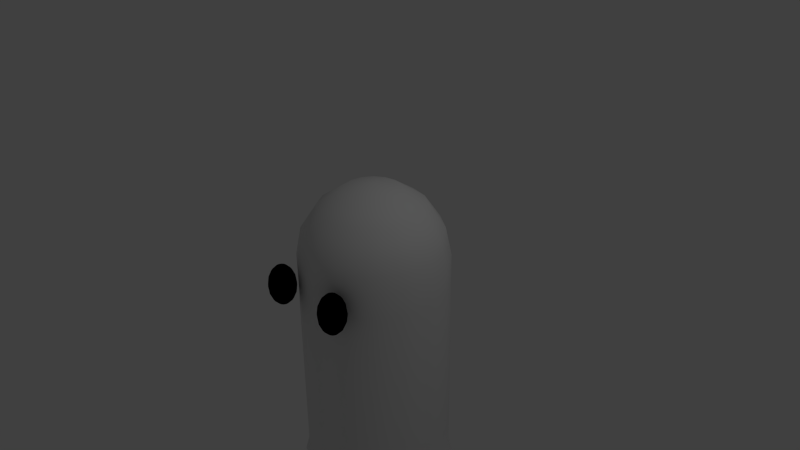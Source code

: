 # Source: GhostdANCE.blend  (saved by Blender 2.75.0; exported with 4.5.12 LTS)
import bpy
from mathutils import Matrix  # noqa: F401  (used for matrix-valued properties, if any)

bpy.ops.wm.read_factory_settings(use_empty=True)
scene = bpy.context.scene
scene.name = 'Scene'

# ---- collections
col_collection_1 = bpy.data.collections.new('Collection 1'); scene.collection.children.link(col_collection_1)

# ---- materials (node trees are filled in below, after node groups)
mat_ghosteye = bpy.data.materials.new('GhostEye')
mat_ghosteye.alpha_threshold = 0.0
mat_ghosteye.use_transparent_shadow = False
mat_ghosteye.diffuse_color = (0.0, 0.0, 0.0, 1.0)
mat_ghosteye.roughness = 0.5

# ---- material node trees

# ---- world
world_world = bpy.data.worlds.new('World'); scene.world = world_world
world_world.color = (0.05088, 0.05088, 0.05088)
world_world.use_sun_shadow = False
world_world.sun_shadow_jitter_overblur = 0.0
world_world.cycles.sampling_method = 'MANUAL'
world_world.cycles.sample_map_resolution = 256

# ---- cameras
cam_camera = bpy.data.cameras.new('Camera')
cam_camera.clip_end = 100.0
cam_camera.lens = 35.0
cam_camera.sensor_width = 32.0
cam_camera.sensor_height = 18.0
cam_camera.ortho_scale = 7.314
cam_camera.dof.focus_distance = 0.0
cam_camera.dof.aperture_fstop = 128.0

# ---- lights
light_lamp = bpy.data.lights.new('Lamp', 'POINT')
light_lamp.transmission_factor = 0.0
light_lamp.cutoff_distance = 30.0
light_lamp.energy = 100.0
light_lamp.shadow_buffer_clip_start = 1.001
light_lamp.shadow_soft_size = 0.1
light_lamp.shadow_maximum_resolution = 0.006
light_lamp.use_absolute_resolution = True
light_lamp.cycles.use_multiple_importance_sampling = False

# ---- meshes
me_sphere = bpy.data.meshes.new('Sphere')
me_sphere.from_pydata([(-0.3827, 0.0, 0.9239), (-0.7071, 0.0, 0.7071), (-0.9239, 0.0, 0.3827), (-1.0, 0.0, -4.371e-08), (-0.3536, 0.1464, 0.9239), (-0.6533, 0.2706, 0.7071), (-0.8536, 0.3536, 0.3827), (-0.9239, 0.3827, -4.371e-08), (-0.2706, 0.2706, 0.9239), (-0.5, 0.5, 0.7071), (-0.6533, 0.6533, 0.3827), (-0.7071, 0.7071, -4.371e-08), (-0.1464, 0.3536, 0.9239), (-0.2706, 0.6533, 0.7071), (-0.3536, 0.8536, 0.3827), (-0.3827, 0.9239, -4.371e-08), (-1.307e-07, 0.3827, 0.9239), (-7.11e-08, 0.7071, 0.7071), (-1.149e-08, 0.9239, 0.3827), (-1.149e-08, 1.0, -4.371e-08), (0.1464, 0.3536, 0.9239), (0.2706, 0.6533, 0.7071), (0.3536, 0.8536, 0.3827), (0.3827, 0.9239, -4.371e-08), (-2.578e-07, -1.068e-07, 1.0), (0.2706, 0.2706, 0.9239), (0.5, 0.5, 0.7071), (0.6533, 0.6533, 0.3827), (0.7071, 0.7071, -4.371e-08), (0.3536, 0.1464, 0.9239), (0.6533, 0.2706, 0.7071), (0.8536, 0.3536, 0.3827), (0.9239, 0.3827, -4.371e-08), (0.3827, -7.268e-08, 0.9239), (0.7071, -2.664e-07, 0.7071), (0.9239, -2.962e-07, 0.3827), (1.0, -3.26e-07, -4.371e-08), (0.3536, -0.1464, 0.9239), (0.6533, -0.2706, 0.7071), (0.8536, -0.3536, 0.3827), (0.9239, -0.3827, -4.371e-08), (0.2706, -0.2706, 0.9239), (0.5, -0.5, 0.7071), (0.6533, -0.6533, 0.3827), (0.7071, -0.7071, -4.371e-08), (-0.9239, -0.3827, -2.988), (0.1464, -0.3536, 0.9239), (0.2706, -0.6533, 0.7071), (0.3536, -0.8536, 0.3827), (0.3827, -0.9239, -4.371e-08), (-0.7071, -0.7071, -2.988), (-0.3827, -0.9239, -2.988), (-6.075e-07, -1.0, -2.988), (-2.499e-07, -0.3827, 0.9239), (-4.883e-07, -0.7071, 0.7071), (-5.181e-07, -0.9239, 0.3827), (-6.075e-07, -1.0, -4.371e-08), (0.3827, -0.9239, -2.988), (0.7071, -0.7071, -2.988), (0.9239, -0.3827, -2.988), (-0.1464, -0.3536, 0.9239), (-0.2706, -0.6533, 0.7071), (-0.3536, -0.8536, 0.3827), (-0.3827, -0.9239, -4.371e-08), (1.0, -3.26e-07, -2.988), (0.9239, 0.3827, -2.988), (0.7071, 0.7071, -2.988), (-0.2706, -0.2706, 0.9239), (-0.5, -0.5, 0.7071), (-0.6533, -0.6533, 0.3827), (-0.7071, -0.7071, -4.371e-08), (0.3827, 0.9239, -2.988), (-1.149e-08, 1.0, -2.988), (-0.3827, 0.9239, -2.988), (-0.3536, -0.1464, 0.9239), (-0.6533, -0.2706, 0.7071), (-0.8536, -0.3536, 0.3827), (-0.9239, -0.3827, -4.371e-08), (-0.7071, 0.7071, -2.988), (-0.9239, 0.3827, -2.988), (-1.0, 0.0, -2.988), (0.9239, -0.3827, -1.494), (-0.3827, -0.9239, -1.494), (0.7071, -0.7071, -1.494), (0.9239, 0.3827, -1.494), (0.3827, -0.9239, -1.494), (-1.0, 0.0, -1.494), (1.0, -3.26e-07, -1.494), (-1.149e-08, 1.0, -1.494), (0.7071, 0.7071, -1.494), (-0.7071, 0.7071, -1.494), (-0.7071, -0.7071, -1.494), (0.3827, 0.9239, -1.494), (-6.075e-07, -1.0, -1.494), (-0.9239, 0.3827, -1.494), (-0.9239, -0.3827, -1.494), (-0.3827, 0.9239, -1.494), (-0.9239, -0.3827, -3.056), (-0.7467, -0.747, -3.198), (-0.3827, -0.9239, -3.056), (-0.04457, -1.056, -3.31), (0.3827, -0.9239, -3.056), (0.8035, -0.76, -3.242), (0.9239, -0.3827, -3.056), (1.057, -3.452e-07, -3.242), (0.9239, 0.3827, -3.056), (0.7473, 0.747, -3.242), (0.3827, 0.9239, -3.056), (0.0002997, 1.056, -3.242), (-0.3827, 0.9239, -3.056), (-0.7467, 0.747, -3.242), (-0.9239, 0.3827, -3.056), (-1.056, -8.411e-10, -3.242), (0.9239, -0.3827, -2.241), (0.9239, 0.3827, -2.241), (-1.0, 0.0, -2.241), (1.0, -3.26e-07, -2.241), (-1.149e-08, 1.0, -2.241), (0.7071, 0.7071, -2.241), (-6.075e-07, -1.0, -2.241), (-0.9239, -0.3827, -2.241), (-0.3827, 0.9239, -2.241), (-0.3827, -0.9239, -2.241), (0.7071, -0.7071, -2.241), (0.3827, -0.9239, -2.241), (-0.7071, 0.7071, -2.241), (-0.7071, -0.7071, -2.241), (0.3827, 0.9239, -2.241), (-0.9239, 0.3827, -2.241), (-0.3827, -0.9239, -0.747), (0.7071, -0.7071, -0.747), (0.3827, -0.9239, -0.747), (-0.7071, 0.7071, -0.747), (-0.7071, -0.7071, -0.747), (0.3827, 0.9239, -0.747), (-0.9239, 0.3827, -0.747), (0.9239, -0.3827, -0.747), (0.9239, 0.3827, -0.747), (-1.0, 0.0, -0.747), (1.0, -3.26e-07, -0.747), (-1.149e-08, 1.0, -0.747), (0.7071, 0.7071, -0.747), (-6.075e-07, -1.0, -0.747), (-0.9239, -0.3827, -0.747), (-0.3827, 0.9239, -0.747), (0.9239, -0.3827, -1.12), (0.9239, 0.3827, -1.12), (-1.0, 0.0, -1.12), (1.0, -3.26e-07, -1.12), (-1.149e-08, 1.0, -1.12), (0.7071, 0.7071, -1.12), (-6.075e-07, -1.0, -1.12), (-0.9239, -0.3827, -1.12), (-0.3827, 0.9239, -1.12), (-0.3827, -0.9239, -1.12), (0.7071, -0.7071, -1.12), (0.3827, -0.9239, -1.12), (-0.7071, 0.7071, -1.12), (-0.7071, -0.7071, -1.12), (0.3827, 0.9239, -1.12), (-0.9239, 0.3827, -1.12), (-0.3827, -0.9239, -1.867), (0.7071, -0.7071, -1.867), (0.3827, -0.9239, -1.867), (-0.7071, 0.7071, -1.867), (-0.7071, -0.7071, -1.867), (0.3827, 0.9239, -1.867), (-0.9239, 0.3827, -1.867), (0.9239, -0.3827, -1.867), (0.9239, 0.3827, -1.867), (-1.0, 0.0, -1.867), (1.0, -3.26e-07, -1.867), (-1.149e-08, 1.0, -1.867), (0.7071, 0.7071, -1.867), (-6.075e-07, -1.0, -1.867), (-0.9239, -0.3827, -1.867), (-0.3827, 0.9239, -1.867), (0.9239, -0.3827, -2.614), (0.9239, 0.3827, -2.614), (-1.0, 0.0, -2.614), (1.0, -3.26e-07, -2.614), (-1.149e-08, 1.0, -2.614), (0.7071, 0.7071, -2.614), (-6.075e-07, -1.0, -2.614), (-0.9239, -0.3827, -2.614), (-0.3827, 0.9239, -2.614), (-0.3827, -0.9239, -2.614), (0.7071, -0.7071, -2.614), (0.3827, -0.9239, -2.614), (-0.7071, 0.7071, -2.614), (-0.7071, -0.7071, -2.614), (0.3827, 0.9239, -2.614), (-0.9239, 0.3827, -2.614), (-0.3827, -0.9239, -0.3735), (0.7071, -0.7071, -0.3735), (0.3827, -0.9239, -0.3735), (-0.7071, 0.7071, -0.3735), (-0.7071, -0.7071, -0.3735), (0.3827, 0.9239, -0.3735), (-0.9239, 0.3827, -0.3735), (0.9239, -0.3827, -0.3735), (0.9239, 0.3827, -0.3735), (-1.0, 0.0, -0.3735), (1.0, -3.26e-07, -0.3735), (-1.149e-08, 1.0, -0.3735), (0.7071, 0.7071, -0.3735), (-6.075e-07, -1.0, -0.3735), (-0.9239, -0.3827, -0.3735), (-0.3827, 0.9239, -0.3735), (-0.9619, 0.0, 0.1913), (-0.8887, 0.3681, 0.1913), (-0.6802, 0.6802, 0.1913), (-0.3681, 0.8887, 0.1913), (-1.149e-08, 0.9619, 0.1913), (0.3681, 0.8887, 0.1913), (0.6802, 0.6802, 0.1913), (0.8887, 0.3681, 0.1913), (0.9619, -3.111e-07, 0.1913), (0.8887, -0.3681, 0.1913), (0.6802, -0.6802, 0.1913), (0.3681, -0.8887, 0.1913), (-5.628e-07, -0.9619, 0.1913), (-0.3681, -0.8887, 0.1913), (-0.6802, -0.6802, 0.1913), (-0.8887, -0.3681, 0.1913), (-0.8155, 0.0, 0.5449), (-0.7534, 0.3121, 0.5449), (-0.5766, 0.5766, 0.5449), (-0.3121, 0.7534, 0.5449), (-4.13e-08, 0.8155, 0.5449), (0.3121, 0.7534, 0.5449), (0.5766, 0.5766, 0.5449), (0.7534, 0.3121, 0.5449), (0.8155, -2.813e-07, 0.5449), (0.7534, -0.3121, 0.5449), (0.5766, -0.5766, 0.5449), (0.3121, -0.7534, 0.5449), (-5.032e-07, -0.8155, 0.5449), (-0.3121, -0.7534, 0.5449), (-0.5766, -0.5766, 0.5449), (-0.7534, -0.3121, 0.5449), (-0.5449, 0.0, 0.8155), (-0.5034, 0.2085, 0.8155), (-0.3853, 0.3853, 0.8155), (-0.2085, 0.5034, 0.8155), (-1.009e-07, 0.5449, 0.8155), (0.2085, 0.5034, 0.8155), (0.3853, 0.3853, 0.8155), (0.5034, 0.2085, 0.8155), (0.5449, -1.695e-07, 0.8155), (0.5034, -0.2085, 0.8155), (0.3853, -0.3853, 0.8155), (0.2085, -0.5034, 0.8155), (-3.691e-07, -0.5449, 0.8155), (-0.2085, -0.5034, 0.8155), (-0.3853, -0.3853, 0.8155), (-0.5034, -0.2085, 0.8155)], [], [(225, 1, 5, 226), (209, 2, 6, 210), (241, 0, 4, 242), (210, 6, 10, 211), (242, 4, 8, 243), (226, 5, 9, 227), (227, 9, 13, 228), (211, 10, 14, 212), (243, 8, 12, 244), (228, 13, 17, 229), (212, 14, 18, 213), (244, 12, 16, 245), (213, 18, 22, 214), (245, 16, 20, 246), (229, 17, 21, 230), (214, 22, 27, 215), (246, 20, 25, 247), (230, 21, 26, 231), (231, 26, 30, 232), (215, 27, 31, 216), (247, 25, 29, 248), (232, 30, 34, 233), (216, 31, 35, 217), (248, 29, 33, 249), (217, 35, 39, 218), (249, 33, 37, 250), (233, 34, 38, 234), (250, 37, 41, 251), (179, 192, 79, 80), (234, 38, 42, 235), (218, 39, 43, 219), (183, 186, 51, 52), (177, 187, 58, 59), (235, 42, 47, 236), (180, 177, 59, 64), (219, 43, 48, 220), (251, 41, 46, 252), (185, 181, 72, 73), (220, 48, 55, 221), (252, 46, 53, 253), (186, 190, 50, 51), (181, 191, 71, 72), (236, 47, 54, 237), (184, 179, 80, 45), (221, 55, 62, 222), (253, 53, 60, 254), (187, 188, 57, 58), (178, 180, 64, 65), (237, 54, 61, 238), (188, 183, 52, 57), (182, 178, 65, 66), (238, 61, 68, 239), (192, 189, 78, 79), (222, 62, 69, 223), (254, 60, 67, 255), (191, 182, 66, 71), (239, 68, 75, 240), (189, 185, 73, 78), (223, 69, 76, 224), (255, 67, 74, 256), (190, 184, 45, 50), (0, 24, 4), (4, 24, 8), (8, 24, 12), (12, 24, 16), (16, 24, 20), (20, 24, 25), (25, 24, 29), (29, 24, 33), (33, 24, 37), (37, 24, 41), (41, 24, 46), (46, 24, 53), (53, 24, 60), (60, 24, 67), (67, 24, 74), (224, 76, 2, 209), (256, 74, 0, 241), (240, 75, 1, 225), (74, 24, 0), (158, 152, 95, 91), (157, 153, 96, 90), (159, 150, 89, 92), (160, 157, 90, 94), (150, 146, 84, 89), (156, 151, 93, 85), (146, 148, 87, 84), (155, 156, 85, 83), (152, 147, 86, 95), (149, 159, 92, 88), (154, 158, 91, 82), (153, 149, 88, 96), (148, 145, 81, 87), (145, 155, 83, 81), (151, 154, 82, 93), (147, 160, 94, 86), (57, 52, 100, 101), (58, 57, 101, 102), (52, 51, 99, 100), (78, 73, 109, 110), (73, 72, 108, 109), (79, 78, 110, 111), (72, 71, 107, 108), (64, 59, 103, 104), (80, 79, 111, 112), (65, 64, 104, 105), (66, 65, 105, 106), (50, 45, 97, 98), (71, 66, 106, 107), (51, 50, 98, 99), (59, 58, 102, 103), (45, 80, 112, 97), (165, 175, 120, 126), (164, 176, 121, 125), (166, 173, 118, 127), (167, 164, 125, 128), (173, 169, 114, 118), (163, 174, 119, 124), (169, 171, 116, 114), (162, 163, 124, 123), (175, 170, 115, 120), (172, 166, 127, 117), (161, 165, 126, 122), (176, 172, 117, 121), (171, 168, 113, 116), (168, 162, 123, 113), (174, 161, 122, 119), (170, 167, 128, 115), (202, 199, 135, 138), (206, 193, 129, 142), (200, 194, 130, 136), (203, 200, 136, 139), (208, 204, 140, 144), (193, 197, 133, 129), (204, 198, 134, 140), (207, 202, 138, 143), (194, 195, 131, 130), (201, 203, 139, 137), (195, 206, 142, 131), (205, 201, 137, 141), (199, 196, 132, 135), (198, 205, 141, 134), (196, 208, 144, 132), (197, 207, 143, 133), (138, 135, 160, 147), (142, 129, 154, 151), (136, 130, 155, 145), (139, 136, 145, 148), (144, 140, 149, 153), (129, 133, 158, 154), (140, 134, 159, 149), (143, 138, 147, 152), (130, 131, 156, 155), (137, 139, 148, 146), (131, 142, 151, 156), (141, 137, 146, 150), (135, 132, 157, 160), (134, 141, 150, 159), (132, 144, 153, 157), (133, 143, 152, 158), (86, 94, 167, 170), (93, 82, 161, 174), (81, 83, 162, 168), (87, 81, 168, 171), (96, 88, 172, 176), (82, 91, 165, 161), (88, 92, 166, 172), (95, 86, 170, 175), (83, 85, 163, 162), (84, 87, 171, 169), (85, 93, 174, 163), (89, 84, 169, 173), (94, 90, 164, 167), (92, 89, 173, 166), (90, 96, 176, 164), (91, 95, 175, 165), (126, 120, 184, 190), (125, 121, 185, 189), (127, 118, 182, 191), (128, 125, 189, 192), (118, 114, 178, 182), (124, 119, 183, 188), (114, 116, 180, 178), (123, 124, 188, 187), (120, 115, 179, 184), (117, 127, 191, 181), (122, 126, 190, 186), (121, 117, 181, 185), (116, 113, 177, 180), (113, 123, 187, 177), (119, 122, 186, 183), (115, 128, 192, 179), (70, 77, 207, 197), (11, 15, 208, 196), (23, 28, 205, 198), (7, 11, 196, 199), (28, 32, 201, 205), (49, 56, 206, 195), (32, 36, 203, 201), (44, 49, 195, 194), (77, 3, 202, 207), (19, 23, 198, 204), (63, 70, 197, 193), (15, 19, 204, 208), (36, 40, 200, 203), (40, 44, 194, 200), (56, 63, 193, 206), (3, 7, 199, 202), (77, 224, 209, 3), (70, 223, 224, 77), (63, 222, 223, 70), (56, 221, 222, 63), (49, 220, 221, 56), (44, 219, 220, 49), (40, 218, 219, 44), (36, 217, 218, 40), (32, 216, 217, 36), (28, 215, 216, 32), (23, 214, 215, 28), (19, 213, 214, 23), (15, 212, 213, 19), (11, 211, 212, 15), (7, 210, 211, 11), (3, 209, 210, 7), (76, 240, 225, 2), (69, 239, 240, 76), (62, 238, 239, 69), (55, 237, 238, 62), (48, 236, 237, 55), (43, 235, 236, 48), (39, 234, 235, 43), (35, 233, 234, 39), (31, 232, 233, 35), (27, 231, 232, 31), (22, 230, 231, 27), (18, 229, 230, 22), (14, 228, 229, 18), (10, 227, 228, 14), (6, 226, 227, 10), (2, 225, 226, 6), (75, 256, 241, 1), (68, 255, 256, 75), (61, 254, 255, 68), (54, 253, 254, 61), (47, 252, 253, 54), (42, 251, 252, 47), (38, 250, 251, 42), (34, 249, 250, 38), (30, 248, 249, 34), (26, 247, 248, 30), (21, 246, 247, 26), (17, 245, 246, 21), (13, 244, 245, 17), (9, 243, 244, 13), (5, 242, 243, 9), (1, 241, 242, 5)])
me_sphere.polygons.foreach_set('use_smooth', [True] * 256)
_uv = me_sphere.uv_layers.new(name='UVMap')
_uv.uv.foreach_set('vector', [0.8824, 0.03359, 0.8862, 0.002275, 0.9319, 0.002756, 0.9352, 0.03414, 0.8772, 0.1003, 0.8787, 0.0649, 0.9384, 0.06553, 0.9394, 0.101, 0.6439, 0.7784, 0.6373, 0.8092, 0.6127, 0.8092, 0.6089, 0.7784, 0.9394, 0.101, 0.9384, 0.06553, 0.9936, 0.06372, 0.9968, 0.09911, 0.6089, 0.7784, 0.6127, 0.8092, 0.59, 0.8196, 0.5766, 0.7932, 0.9352, 0.03414, 0.9319, 0.002756, 0.9741, 0.00137, 0.9839, 0.03255, 0.7331, 0.6977, 0.7186, 0.7285, 0.6861, 0.7257, 0.6957, 0.6944, 0.7524, 0.6317, 0.7476, 0.6669, 0.7052, 0.6632, 0.7083, 0.6278, 0.5766, 0.7932, 0.59, 0.8196, 0.5727, 0.8388, 0.552, 0.8206, 0.6957, 0.6944, 0.6861, 0.7257, 0.6438, 0.7245, 0.6469, 0.6931, 0.7083, 0.6278, 0.7052, 0.6632, 0.65, 0.6617, 0.6507, 0.6262, 0.552, 0.8206, 0.5727, 0.8388, 0.5635, 0.8639, 0.5388, 0.8563, 0.6507, 0.6262, 0.65, 0.6617, 0.5902, 0.6627, 0.5885, 0.6272, 0.5388, 0.8563, 0.5635, 0.8639, 0.5637, 0.8911, 0.5391, 0.895, 0.6469, 0.6931, 0.6438, 0.7245, 0.5981, 0.7252, 0.5942, 0.694, 0.5885, 0.6272, 0.5902, 0.6627, 0.5351, 0.6659, 0.5311, 0.6306, 0.5391, 0.895, 0.5637, 0.8911, 0.5733, 0.9162, 0.5528, 0.9307, 0.5942, 0.694, 0.5981, 0.7252, 0.5559, 0.7278, 0.5455, 0.6969, 0.02086, 0.04199, 0.03437, 0.01055, 0.06702, 0.01267, 0.05851, 0.04443, 0.003672, 0.1088, 0.007343, 0.07342, 0.05, 0.07619, 0.04809, 0.1117, 0.5528, 0.9307, 0.5733, 0.9162, 0.5909, 0.9354, 0.5778, 0.9581, 0.05851, 0.04443, 0.06702, 0.01267, 0.1094, 0.01248, 0.1074, 0.04421, 0.04809, 0.1117, 0.05, 0.07619, 0.1054, 0.07594, 0.1058, 0.1115, 0.5778, 0.9581, 0.5909, 0.9354, 0.6137, 0.9458, 0.6104, 0.9729, 0.1058, 0.1115, 0.1054, 0.07594, 0.1651, 0.0727, 0.1679, 0.1081, 0.6104, 0.9729, 0.6137, 0.9458, 0.6384, 0.9458, 0.6455, 0.9729, 0.1074, 0.04421, 0.1094, 0.01248, 0.1551, 0.01, 0.1601, 0.04135, 0.6455, 0.9729, 0.6384, 0.9458, 0.661, 0.9354, 0.6778, 0.9581, 0.8714, 0.6114, 0.9361, 0.6121, 0.9355, 0.68, 0.8708, 0.6793, 0.1601, 0.04135, 0.1551, 0.01, 0.1971, 0.00562, 0.2085, 0.0363, 0.1679, 0.1081, 0.1651, 0.0727, 0.2199, 0.06698, 0.225, 0.1021, 0.3912, 0.1276, 0.3265, 0.1276, 0.3265, 0.05968, 0.3912, 0.05968, 0.1916, 0.6178, 0.251, 0.6117, 0.254, 0.6794, 0.1946, 0.6856, 0.2085, 0.0363, 0.1971, 0.00562, 0.229, 0.0, 0.2453, 0.02982, 0.127, 0.6213, 0.1916, 0.6178, 0.1946, 0.6856, 0.13, 0.6891, 0.4914, 0.6457, 0.4862, 0.6809, 0.4439, 0.6766, 0.4474, 0.6412, 0.6778, 0.9581, 0.661, 0.9354, 0.6783, 0.9162, 0.7024, 0.9307, 0.7051, 0.1168, 0.6452, 0.1152, 0.6444, 0.04726, 0.7042, 0.04889, 0.4474, 0.6412, 0.4439, 0.6766, 0.3886, 0.6743, 0.3898, 0.6388, 0.7024, 0.9307, 0.6783, 0.9162, 0.6876, 0.8911, 0.7155, 0.895, 0.3265, 0.1276, 0.2668, 0.1302, 0.2668, 0.0622, 0.3265, 0.05968, 0.6452, 0.1152, 0.5806, 0.1162, 0.5797, 0.04831, 0.6444, 0.04726, 0.4339, 0.7076, 0.424, 0.7387, 0.3817, 0.7369, 0.3851, 0.7056, 0.8117, 0.6082, 0.8714, 0.6114, 0.8708, 0.6793, 0.811, 0.6761, 0.3898, 0.6388, 0.3886, 0.6743, 0.3289, 0.6743, 0.3276, 0.6388, 0.7155, 0.895, 0.6876, 0.8911, 0.6873, 0.8639, 0.7152, 0.8563, 0.4968, 0.1348, 0.451, 0.1302, 0.451, 0.0622, 0.4968, 0.06685, 0.06705, 0.6216, 0.127, 0.6213, 0.13, 0.6891, 0.07003, 0.6894, 0.3851, 0.7056, 0.3817, 0.7369, 0.336, 0.7369, 0.3324, 0.7056, 0.451, 0.1302, 0.3912, 0.1276, 0.3912, 0.05968, 0.451, 0.0622, 0.02088, 0.6186, 0.06705, 0.6216, 0.07003, 0.6894, 0.02386, 0.6864, 0.3324, 0.7056, 0.336, 0.7369, 0.2937, 0.7387, 0.2837, 0.7076, 0.9361, 0.6121, 0.9958, 0.6101, 0.9952, 0.678, 0.9355, 0.68, 0.3276, 0.6388, 0.3289, 0.6743, 0.2737, 0.6766, 0.2702, 0.6412, 0.7152, 0.8563, 0.6873, 0.8639, 0.6777, 0.8388, 0.7015, 0.8206, 0.5806, 0.1162, 0.5209, 0.1198, 0.52, 0.05186, 0.5797, 0.04831, 0.7425, 0.7886, 0.7253, 0.8023, 0.6928, 0.7668, 0.7051, 0.7477, 0.751, 0.1209, 0.7051, 0.1168, 0.7042, 0.04889, 0.7501, 0.05295, 0.7756, 0.09219, 0.7812, 0.05707, 0.8235, 0.06193, 0.8197, 0.09725, 0.7015, 0.8206, 0.6777, 0.8388, 0.6601, 0.8196, 0.6765, 0.7932, 0.7659, 0.6029, 0.8117, 0.6082, 0.811, 0.6761, 0.7653, 0.6708, 0.6373, 0.8092, 0.6243, 0.8788, 0.6127, 0.8092, 0.6127, 0.8092, 0.6243, 0.8788, 0.59, 0.8196, 0.59, 0.8196, 0.6243, 0.8788, 0.5727, 0.8388, 0.5727, 0.8388, 0.6243, 0.8788, 0.5635, 0.8639, 0.5635, 0.8639, 0.6243, 0.8788, 0.5637, 0.8911, 0.5637, 0.8911, 0.6243, 0.8788, 0.5733, 0.9162, 0.5733, 0.9162, 0.6243, 0.8788, 0.5909, 0.9354, 0.5909, 0.9354, 0.6243, 0.8788, 0.6137, 0.9458, 0.6137, 0.9458, 0.6243, 0.8788, 0.6384, 0.9458, 0.6384, 0.9458, 0.6243, 0.8788, 0.661, 0.9354, 0.661, 0.9354, 0.6243, 0.8788, 0.6783, 0.9162, 0.6783, 0.9162, 0.6243, 0.8788, 0.6876, 0.8911, 0.6876, 0.8911, 0.6243, 0.8788, 0.6873, 0.8639, 0.6873, 0.8639, 0.6243, 0.8788, 0.6777, 0.8388, 0.6777, 0.8388, 0.6243, 0.8788, 0.6601, 0.8196, 0.8197, 0.09725, 0.8235, 0.06193, 0.8787, 0.0649, 0.8772, 0.1003, 0.6765, 0.7932, 0.6601, 0.8196, 0.6373, 0.8092, 0.6439, 0.7784, 0.8337, 0.03097, 0.8439, 0.0, 0.8862, 0.002275, 0.8824, 0.03359, 0.6601, 0.8196, 0.6243, 0.8788, 0.6373, 0.8092, 0.7683, 0.3311, 0.8141, 0.3364, 0.8135, 0.4043, 0.7677, 0.3991, 0.7545, 0.3926, 0.7086, 0.3886, 0.7077, 0.3206, 0.7536, 0.3247, 0.5841, 0.388, 0.5245, 0.3915, 0.5236, 0.3236, 0.5832, 0.32, 0.9385, 0.3403, 0.9982, 0.3383, 0.9976, 0.4063, 0.9379, 0.4082, 0.008947, 0.3476, 0.05512, 0.3506, 0.0581, 0.4183, 0.01193, 0.4153, 0.4509, 0.402, 0.3911, 0.3995, 0.3911, 0.3315, 0.4509, 0.334, 0.05512, 0.3506, 0.1151, 0.3503, 0.118, 0.4181, 0.0581, 0.4183, 0.4967, 0.4067, 0.4509, 0.402, 0.4509, 0.334, 0.4967, 0.3387, 0.8141, 0.3364, 0.8738, 0.3396, 0.8732, 0.4076, 0.8135, 0.4043, 0.6488, 0.3869, 0.5841, 0.388, 0.5832, 0.32, 0.6479, 0.319, 0.3264, 0.3995, 0.2667, 0.402, 0.2668, 0.334, 0.3264, 0.3315, 0.7086, 0.3886, 0.6488, 0.3869, 0.6479, 0.319, 0.7077, 0.3206, 0.1151, 0.3503, 0.1797, 0.3468, 0.1826, 0.4146, 0.118, 0.4181, 0.1797, 0.3468, 0.239, 0.3406, 0.242, 0.4084, 0.1826, 0.4146, 0.3911, 0.3995, 0.3264, 0.3995, 0.3264, 0.3315, 0.3911, 0.3315, 0.8738, 0.3396, 0.9385, 0.3403, 0.9379, 0.4082, 0.8732, 0.4076, 0.451, 0.0622, 0.3912, 0.05968, 0.3857, 0.0, 0.451, 0.04981, 0.4968, 0.06685, 0.451, 0.0622, 0.451, 0.04981, 0.5142, 0.02, 0.3912, 0.05968, 0.3265, 0.05968, 0.3265, 0.04729, 0.3857, 0.0, 0.7501, 0.05295, 0.7042, 0.04889, 0.704, 0.03651, 0.7572, 0.006008, 0.7042, 0.04889, 0.6444, 0.04726, 0.6455, 0.0, 0.704, 0.03651, 0.9355, 0.68, 0.9952, 0.678, 1.0, 0.7252, 0.9354, 0.6924, 0.6444, 0.04726, 0.5797, 0.04831, 0.5795, 0.03592, 0.6455, 0.0, 0.13, 0.6891, 0.1946, 0.6856, 0.1951, 0.698, 0.1303, 0.7365, 0.8708, 0.6793, 0.9355, 0.68, 0.9354, 0.6924, 0.8686, 0.7265, 0.07003, 0.6894, 0.13, 0.6891, 0.1303, 0.7365, 0.07058, 0.7017, 0.02386, 0.6864, 0.07003, 0.6894, 0.07058, 0.7017, 0.01817, 0.7336, 0.7653, 0.6708, 0.811, 0.6761, 0.8109, 0.6885, 0.7572, 0.7094, 0.5797, 0.04831, 0.52, 0.05186, 0.5142, 0.00486, 0.5795, 0.03592, 0.3265, 0.05968, 0.2668, 0.0622, 0.2617, 0.02324, 0.3265, 0.04729, 0.1946, 0.6856, 0.254, 0.6794, 0.2617, 0.7274, 0.1951, 0.698, 0.811, 0.6761, 0.8708, 0.6793, 0.8686, 0.7265, 0.8109, 0.6885, 0.7671, 0.467, 0.8129, 0.4723, 0.8123, 0.5402, 0.7665, 0.535, 0.7527, 0.2568, 0.7068, 0.2527, 0.706, 0.1848, 0.7518, 0.1888, 0.5824, 0.2521, 0.5227, 0.2557, 0.5218, 0.1877, 0.5815, 0.1842, 0.9373, 0.4762, 0.997, 0.4742, 0.9964, 0.5422, 0.9367, 0.5441, 0.01491, 0.4831, 0.06109, 0.4861, 0.06407, 0.5539, 0.01789, 0.5509, 0.4509, 0.2661, 0.3911, 0.2636, 0.3911, 0.1956, 0.4509, 0.1981, 0.06109, 0.4861, 0.121, 0.4858, 0.124, 0.5536, 0.06407, 0.5539, 0.4968, 0.2707, 0.4509, 0.2661, 0.4509, 0.1981, 0.4968, 0.2028, 0.8129, 0.4723, 0.8726, 0.4755, 0.872, 0.5434, 0.8123, 0.5402, 0.647, 0.2511, 0.5824, 0.2521, 0.5815, 0.1842, 0.6461, 0.1831, 0.3265, 0.2636, 0.2668, 0.2661, 0.2668, 0.1981, 0.3265, 0.1956, 0.7068, 0.2527, 0.647, 0.2511, 0.6461, 0.1831, 0.706, 0.1848, 0.121, 0.4858, 0.1856, 0.4823, 0.1886, 0.5501, 0.124, 0.5536, 0.1856, 0.4823, 0.245, 0.4761, 0.248, 0.5439, 0.1886, 0.5501, 0.3911, 0.2636, 0.3265, 0.2636, 0.3265, 0.1956, 0.3911, 0.1956, 0.8726, 0.4755, 0.9373, 0.4762, 0.9367, 0.5441, 0.872, 0.5434, 0.875, 0.2037, 0.9397, 0.2044, 0.9391, 0.2723, 0.8744, 0.2717, 0.3911, 0.5354, 0.3264, 0.5354, 0.3264, 0.4674, 0.3911, 0.4674, 0.1737, 0.2113, 0.2331, 0.2051, 0.2361, 0.2728, 0.1767, 0.279, 0.1091, 0.2148, 0.1737, 0.2113, 0.1767, 0.279, 0.1121, 0.2825, 0.7104, 0.5244, 0.6506, 0.5228, 0.6497, 0.4549, 0.7095, 0.4565, 0.3264, 0.5354, 0.2667, 0.5379, 0.2667, 0.47, 0.3264, 0.4674, 0.6506, 0.5228, 0.5859, 0.5239, 0.585, 0.4559, 0.6497, 0.4549, 0.8153, 0.2005, 0.875, 0.2037, 0.8744, 0.2717, 0.8147, 0.2685, 0.4967, 0.5426, 0.4509, 0.5379, 0.4509, 0.47, 0.4967, 0.4746, 0.04916, 0.215, 0.1091, 0.2148, 0.1121, 0.2825, 0.05214, 0.2828, 0.4509, 0.5379, 0.3911, 0.5354, 0.3911, 0.4674, 0.4509, 0.47, 0.002982, 0.212, 0.04916, 0.215, 0.05214, 0.2828, 0.005965, 0.2798, 0.9397, 0.2044, 0.9994, 0.2024, 0.9988, 0.2704, 0.9391, 0.2723, 0.5859, 0.5239, 0.5263, 0.5274, 0.5254, 0.4595, 0.585, 0.4559, 0.7563, 0.5285, 0.7104, 0.5244, 0.7095, 0.4565, 0.7554, 0.4606, 0.7695, 0.1952, 0.8153, 0.2005, 0.8147, 0.2685, 0.7689, 0.2632, 0.8744, 0.2717, 0.9391, 0.2723, 0.9385, 0.3403, 0.8738, 0.3396, 0.3911, 0.4674, 0.3264, 0.4674, 0.3264, 0.3995, 0.3911, 0.3995, 0.1767, 0.279, 0.2361, 0.2728, 0.239, 0.3406, 0.1797, 0.3468, 0.1121, 0.2825, 0.1767, 0.279, 0.1797, 0.3468, 0.1151, 0.3503, 0.7095, 0.4565, 0.6497, 0.4549, 0.6488, 0.3869, 0.7086, 0.3886, 0.3264, 0.4674, 0.2667, 0.47, 0.2667, 0.402, 0.3264, 0.3995, 0.6497, 0.4549, 0.585, 0.4559, 0.5841, 0.388, 0.6488, 0.3869, 0.8147, 0.2685, 0.8744, 0.2717, 0.8738, 0.3396, 0.8141, 0.3364, 0.4967, 0.4746, 0.4509, 0.47, 0.4509, 0.402, 0.4967, 0.4067, 0.05214, 0.2828, 0.1121, 0.2825, 0.1151, 0.3503, 0.05512, 0.3506, 0.4509, 0.47, 0.3911, 0.4674, 0.3911, 0.3995, 0.4509, 0.402, 0.005965, 0.2798, 0.05214, 0.2828, 0.05512, 0.3506, 0.008947, 0.3476, 0.9391, 0.2723, 0.9988, 0.2704, 0.9982, 0.3383, 0.9385, 0.3403, 0.585, 0.4559, 0.5254, 0.4595, 0.5245, 0.3915, 0.5841, 0.388, 0.7554, 0.4606, 0.7095, 0.4565, 0.7086, 0.3886, 0.7545, 0.3926, 0.7689, 0.2632, 0.8147, 0.2685, 0.8141, 0.3364, 0.7683, 0.3311, 0.8732, 0.4076, 0.9379, 0.4082, 0.9373, 0.4762, 0.8726, 0.4755, 0.3911, 0.3315, 0.3264, 0.3315, 0.3265, 0.2636, 0.3911, 0.2636, 0.1826, 0.4146, 0.242, 0.4084, 0.245, 0.4761, 0.1856, 0.4823, 0.118, 0.4181, 0.1826, 0.4146, 0.1856, 0.4823, 0.121, 0.4858, 0.7077, 0.3206, 0.6479, 0.319, 0.647, 0.2511, 0.7068, 0.2527, 0.3264, 0.3315, 0.2668, 0.334, 0.2668, 0.2661, 0.3265, 0.2636, 0.6479, 0.319, 0.5832, 0.32, 0.5824, 0.2521, 0.647, 0.2511, 0.8135, 0.4043, 0.8732, 0.4076, 0.8726, 0.4755, 0.8129, 0.4723, 0.4967, 0.3387, 0.4509, 0.334, 0.4509, 0.2661, 0.4968, 0.2707, 0.0581, 0.4183, 0.118, 0.4181, 0.121, 0.4858, 0.06109, 0.4861, 0.4509, 0.334, 0.3911, 0.3315, 0.3911, 0.2636, 0.4509, 0.2661, 0.01193, 0.4153, 0.0581, 0.4183, 0.06109, 0.4861, 0.01491, 0.4831, 0.9379, 0.4082, 0.9976, 0.4063, 0.997, 0.4742, 0.9373, 0.4762, 0.5832, 0.32, 0.5236, 0.3236, 0.5227, 0.2557, 0.5824, 0.2521, 0.7536, 0.3247, 0.7077, 0.3206, 0.7068, 0.2527, 0.7527, 0.2568, 0.7677, 0.3991, 0.8135, 0.4043, 0.8129, 0.4723, 0.7671, 0.467, 0.7665, 0.535, 0.8123, 0.5402, 0.8117, 0.6082, 0.7659, 0.6029, 0.7518, 0.1888, 0.706, 0.1848, 0.7051, 0.1168, 0.751, 0.1209, 0.5815, 0.1842, 0.5218, 0.1877, 0.5209, 0.1198, 0.5806, 0.1162, 0.9367, 0.5441, 0.9964, 0.5422, 0.9958, 0.6101, 0.9361, 0.6121, 0.01789, 0.5509, 0.06407, 0.5539, 0.06705, 0.6216, 0.02088, 0.6186, 0.4509, 0.1981, 0.3911, 0.1956, 0.3912, 0.1276, 0.451, 0.1302, 0.06407, 0.5539, 0.124, 0.5536, 0.127, 0.6213, 0.06705, 0.6216, 0.4968, 0.2028, 0.4509, 0.1981, 0.451, 0.1302, 0.4968, 0.1348, 0.8123, 0.5402, 0.872, 0.5434, 0.8714, 0.6114, 0.8117, 0.6082, 0.6461, 0.1831, 0.5815, 0.1842, 0.5806, 0.1162, 0.6452, 0.1152, 0.3265, 0.1956, 0.2668, 0.1981, 0.2668, 0.1302, 0.3265, 0.1276, 0.706, 0.1848, 0.6461, 0.1831, 0.6452, 0.1152, 0.7051, 0.1168, 0.124, 0.5536, 0.1886, 0.5501, 0.1916, 0.6178, 0.127, 0.6213, 0.1886, 0.5501, 0.248, 0.5439, 0.251, 0.6117, 0.1916, 0.6178, 0.3911, 0.1956, 0.3265, 0.1956, 0.3265, 0.1276, 0.3912, 0.1276, 0.872, 0.5434, 0.9367, 0.5441, 0.9361, 0.6121, 0.8714, 0.6114, 0.7701, 0.1273, 0.8159, 0.1326, 0.8153, 0.2005, 0.7695, 0.1952, 0.7572, 0.5964, 0.7113, 0.5924, 0.7104, 0.5244, 0.7563, 0.5285, 0.5868, 0.5918, 0.5272, 0.5953, 0.5263, 0.5274, 0.5859, 0.5239, 0.9403, 0.1365, 1.0, 0.1345, 0.9994, 0.2024, 0.9397, 0.2044, 0.0, 0.1443, 0.04618, 0.1473, 0.04916, 0.215, 0.002982, 0.212, 0.4509, 0.6059, 0.3911, 0.6034, 0.3911, 0.5354, 0.4509, 0.5379, 0.04618, 0.1473, 0.1061, 0.147, 0.1091, 0.2148, 0.04916, 0.215, 0.4967, 0.6105, 0.4509, 0.6059, 0.4509, 0.5379, 0.4967, 0.5426, 0.8159, 0.1326, 0.8756, 0.1358, 0.875, 0.2037, 0.8153, 0.2005, 0.6515, 0.5907, 0.5868, 0.5918, 0.5859, 0.5239, 0.6506, 0.5228, 0.3264, 0.6034, 0.2667, 0.6059, 0.2667, 0.5379, 0.3264, 0.5354, 0.7113, 0.5924, 0.6515, 0.5907, 0.6506, 0.5228, 0.7104, 0.5244, 0.1061, 0.147, 0.1707, 0.1435, 0.1737, 0.2113, 0.1091, 0.2148, 0.1707, 0.1435, 0.2301, 0.1373, 0.2331, 0.2051, 0.1737, 0.2113, 0.3911, 0.6034, 0.3264, 0.6034, 0.3264, 0.5354, 0.3911, 0.5354, 0.8756, 0.1358, 0.9403, 0.1365, 0.9397, 0.2044, 0.875, 0.2037, 0.8159, 0.1326, 0.8197, 0.09725, 0.8772, 0.1003, 0.8756, 0.1358, 0.7701, 0.1273, 0.7756, 0.09219, 0.8197, 0.09725, 0.8159, 0.1326, 0.3264, 0.6034, 0.3276, 0.6388, 0.2702, 0.6412, 0.2667, 0.6059, 0.3911, 0.6034, 0.3898, 0.6388, 0.3276, 0.6388, 0.3264, 0.6034, 0.4509, 0.6059, 0.4474, 0.6412, 0.3898, 0.6388, 0.3911, 0.6034, 0.4967, 0.6105, 0.4914, 0.6457, 0.4474, 0.6412, 0.4509, 0.6059, 0.1707, 0.1435, 0.1679, 0.1081, 0.225, 0.1021, 0.2301, 0.1373, 0.1061, 0.147, 0.1058, 0.1115, 0.1679, 0.1081, 0.1707, 0.1435, 0.04618, 0.1473, 0.04809, 0.1117, 0.1058, 0.1115, 0.1061, 0.147, 0.0, 0.1443, 0.003672, 0.1088, 0.04809, 0.1117, 0.04618, 0.1473, 0.5868, 0.5918, 0.5885, 0.6272, 0.5311, 0.6306, 0.5272, 0.5953, 0.6515, 0.5907, 0.6507, 0.6262, 0.5885, 0.6272, 0.5868, 0.5918, 0.7113, 0.5924, 0.7083, 0.6278, 0.6507, 0.6262, 0.6515, 0.5907, 0.7572, 0.5964, 0.7524, 0.6317, 0.7083, 0.6278, 0.7113, 0.5924, 0.9403, 0.1365, 0.9394, 0.101, 0.9968, 0.09911, 1.0, 0.1345, 0.8756, 0.1358, 0.8772, 0.1003, 0.9394, 0.101, 0.9403, 0.1365, 0.8235, 0.06193, 0.8337, 0.03097, 0.8824, 0.03359, 0.8787, 0.0649, 0.7598, 0.7749, 0.7425, 0.7886, 0.7051, 0.7477, 0.7174, 0.7285, 0.3289, 0.6743, 0.3324, 0.7056, 0.2837, 0.7076, 0.2737, 0.6766, 0.3886, 0.6743, 0.3851, 0.7056, 0.3324, 0.7056, 0.3289, 0.6743, 0.4439, 0.6766, 0.4339, 0.7076, 0.3851, 0.7056, 0.3886, 0.6743, 0.2199, 0.06698, 0.2085, 0.0363, 0.2453, 0.02982, 0.2617, 0.05964, 0.1651, 0.0727, 0.1601, 0.04135, 0.2085, 0.0363, 0.2199, 0.06698, 0.1054, 0.07594, 0.1074, 0.04421, 0.1601, 0.04135, 0.1651, 0.0727, 0.05, 0.07619, 0.05851, 0.04443, 0.1074, 0.04421, 0.1054, 0.07594, 0.007343, 0.07342, 0.02086, 0.04199, 0.05851, 0.04443, 0.05, 0.07619, 0.5902, 0.6627, 0.5942, 0.694, 0.5455, 0.6969, 0.5351, 0.6659, 0.65, 0.6617, 0.6469, 0.6931, 0.5942, 0.694, 0.5902, 0.6627, 0.7052, 0.6632, 0.6957, 0.6944, 0.6469, 0.6931, 0.65, 0.6617, 0.7476, 0.6669, 0.7331, 0.6977, 0.6957, 0.6944, 0.7052, 0.6632, 0.9384, 0.06553, 0.9352, 0.03414, 0.9839, 0.03255, 0.9936, 0.06372, 0.8787, 0.0649, 0.8824, 0.03359, 0.9352, 0.03414, 0.9384, 0.06553, 0.6928, 0.7668, 0.6765, 0.7932, 0.6439, 0.7784, 0.6506, 0.7476, 0.7253, 0.8023, 0.7015, 0.8206, 0.6765, 0.7932, 0.6928, 0.7668, 0.7431, 0.8487, 0.7152, 0.8563, 0.7015, 0.8206, 0.7253, 0.8023, 0.7435, 0.8989, 0.7155, 0.895, 0.7152, 0.8563, 0.7431, 0.8487, 0.7264, 0.9453, 0.7024, 0.9307, 0.7155, 0.895, 0.7435, 0.8989, 0.6945, 0.9808, 0.6778, 0.9581, 0.7024, 0.9307, 0.7264, 0.9453, 0.6526, 1.0, 0.6455, 0.9729, 0.6778, 0.9581, 0.6945, 0.9808, 0.607, 1.0, 0.6104, 0.9729, 0.6455, 0.9729, 0.6526, 1.0, 0.5648, 0.9808, 0.5778, 0.9581, 0.6104, 0.9729, 0.607, 1.0, 0.5323, 0.9453, 0.5528, 0.9307, 0.5778, 0.9581, 0.5648, 0.9808, 0.5146, 0.8989, 0.5391, 0.895, 0.5528, 0.9307, 0.5323, 0.9453, 0.5142, 0.8487, 0.5388, 0.8563, 0.5391, 0.895, 0.5146, 0.8989, 0.5312, 0.8023, 0.552, 0.8206, 0.5388, 0.8563, 0.5142, 0.8487, 0.5631, 0.7668, 0.5766, 0.7932, 0.552, 0.8206, 0.5312, 0.8023, 0.6051, 0.7476, 0.6089, 0.7784, 0.5766, 0.7932, 0.5631, 0.7668, 0.6506, 0.7476, 0.6439, 0.7784, 0.6089, 0.7784, 0.6051, 0.7476])
me_sphere.use_remesh_preserve_volume = False
me_sphere.use_remesh_preserve_attributes = False
me_sphere.use_mirror_vertex_groups = False
me_sphere.update()
me_sphere_002 = bpy.data.meshes.new('Sphere.002')
me_sphere_002.from_pydata([(-0.3827, 0.0, 0.9239), (-0.7071, 0.0, 0.7071), (-0.9239, 0.0, 0.3827), (-1.0, 0.0, -4.371e-08), (-0.9239, 0.0, -0.3827), (-0.7071, 0.0, -0.7071), (-0.3827, 0.0, -0.9239), (-0.3536, 0.1464, 0.9239), (-0.6533, 0.2706, 0.7071), (-0.8536, 0.3536, 0.3827), (-0.9239, 0.3827, -4.371e-08), (-0.8536, 0.3536, -0.3827), (-0.6533, 0.2706, -0.7071), (-0.3536, 0.1464, -0.9239), (-0.2706, 0.2706, 0.9239), (-0.5, 0.5, 0.7071), (-0.6533, 0.6533, 0.3827), (-0.7071, 0.7071, -4.371e-08), (-0.6533, 0.6533, -0.3827), (-0.5, 0.5, -0.7071), (-0.2706, 0.2706, -0.9239), (-1.51e-07, 0.0, -1.0), (-0.1464, 0.3536, 0.9239), (-0.2706, 0.6533, 0.7071), (-0.3536, 0.8536, 0.3827), (-0.3827, 0.9239, -4.371e-08), (-0.3536, 0.8536, -0.3827), (-0.2706, 0.6533, -0.7071), (-0.1464, 0.3536, -0.9239), (-1.307e-07, 0.3827, 0.9239), (-7.11e-08, 0.7071, 0.7071), (-1.149e-08, 0.9239, 0.3827), (-1.149e-08, 1.0, -4.371e-08), (-1.149e-08, 0.9239, -0.3827), (-7.11e-08, 0.7071, -0.7071), (-5.62e-08, 0.3827, -0.9239), (0.1464, 0.3536, 0.9239), (0.2706, 0.6533, 0.7071), (0.3536, 0.8536, 0.3827), (0.3827, 0.9239, -4.371e-08), (0.3536, 0.8536, -0.3827), (0.2706, 0.6533, -0.7071), (0.1464, 0.3536, -0.9239), (-2.578e-07, -1.068e-07, 1.0), (0.2706, 0.2706, 0.9239), (0.5, 0.5, 0.7071), (0.6533, 0.6533, 0.3827), (0.7071, 0.7071, -4.371e-08), (0.6533, 0.6533, -0.3827), (0.5, 0.5, -0.7071), (0.2706, 0.2706, -0.9239), (0.3536, 0.1464, 0.9239), (0.6533, 0.2706, 0.7071), (0.8536, 0.3536, 0.3827), (0.9239, 0.3827, -4.371e-08), (0.8536, 0.3536, -0.3827), (0.6533, 0.2706, -0.7071), (0.3536, 0.1464, -0.9239), (0.3827, -7.268e-08, 0.9239), (0.7071, -2.664e-07, 0.7071), (0.9239, -2.962e-07, 0.3827), (1.0, -3.26e-07, -4.371e-08), (0.9239, -2.962e-07, -0.3827), (0.7071, -2.664e-07, -0.7071), (0.3827, -1.621e-07, -0.9239), (0.3536, -0.1464, 0.9239), (0.6533, -0.2706, 0.7071), (0.8536, -0.3536, 0.3827), (0.9239, -0.3827, -4.371e-08), (0.8536, -0.3536, -0.3827), (0.6533, -0.2706, -0.7071), (0.3536, -0.1464, -0.9239), (0.2706, -0.2706, 0.9239), (0.5, -0.5, 0.7071), (0.6533, -0.6533, 0.3827), (0.7071, -0.7071, -4.371e-08), (0.6533, -0.6533, -0.3827), (0.5, -0.5, -0.7071), (0.2706, -0.2706, -0.9239), (0.1464, -0.3536, 0.9239), (0.2706, -0.6533, 0.7071), (0.3536, -0.8536, 0.3827), (0.3827, -0.9239, -4.371e-08), (0.3536, -0.8536, -0.3827), (0.2706, -0.6533, -0.7071), (0.1464, -0.3536, -0.9239), (-2.499e-07, -0.3827, 0.9239), (-4.883e-07, -0.7071, 0.7071), (-5.181e-07, -0.9239, 0.3827), (-6.075e-07, -1.0, -4.371e-08), (-5.181e-07, -0.9239, -0.3827), (-4.883e-07, -0.7071, -0.7071), (-3.393e-07, -0.3827, -0.9239), (-0.1464, -0.3536, 0.9239), (-0.2706, -0.6533, 0.7071), (-0.3536, -0.8536, 0.3827), (-0.3827, -0.9239, -4.371e-08), (-0.3536, -0.8536, -0.3827), (-0.2706, -0.6533, -0.7071), (-0.1464, -0.3536, -0.9239), (-0.2706, -0.2706, 0.9239), (-0.5, -0.5, 0.7071), (-0.6533, -0.6533, 0.3827), (-0.7071, -0.7071, -4.371e-08), (-0.6533, -0.6533, -0.3827), (-0.5, -0.5, -0.7071), (-0.2706, -0.2706, -0.9239), (-0.3536, -0.1464, 0.9239), (-0.6533, -0.2706, 0.7071), (-0.8536, -0.3536, 0.3827), (-0.9239, -0.3827, -4.371e-08), (-0.8536, -0.3536, -0.3827), (-0.6533, -0.2706, -0.7071), (-0.3536, -0.1464, -0.9239)], [], [(6, 5, 12, 13), (4, 3, 10, 11), (2, 1, 8, 9), (5, 4, 11, 12), (3, 2, 9, 10), (1, 0, 7, 8), (9, 8, 15, 16), (12, 11, 18, 19), (10, 9, 16, 17), (8, 7, 14, 15), (13, 12, 19, 20), (11, 10, 17, 18), (19, 18, 26, 27), (17, 16, 24, 25), (15, 14, 22, 23), (20, 19, 27, 28), (18, 17, 25, 26), (16, 15, 23, 24), (23, 22, 29, 30), (28, 27, 34, 35), (26, 25, 32, 33), (24, 23, 30, 31), (27, 26, 33, 34), (25, 24, 31, 32), (35, 34, 41, 42), (33, 32, 39, 40), (31, 30, 37, 38), (34, 33, 40, 41), (32, 31, 38, 39), (30, 29, 36, 37), (41, 40, 48, 49), (39, 38, 46, 47), (37, 36, 44, 45), (42, 41, 49, 50), (40, 39, 47, 48), (38, 37, 45, 46), (49, 48, 55, 56), (47, 46, 53, 54), (45, 44, 51, 52), (50, 49, 56, 57), (48, 47, 54, 55), (46, 45, 52, 53), (57, 56, 63, 64), (55, 54, 61, 62), (53, 52, 59, 60), (56, 55, 62, 63), (54, 53, 60, 61), (52, 51, 58, 59), (62, 61, 68, 69), (60, 59, 66, 67), (63, 62, 69, 70), (61, 60, 67, 68), (59, 58, 65, 66), (64, 63, 70, 71), (70, 69, 76, 77), (68, 67, 74, 75), (66, 65, 72, 73), (71, 70, 77, 78), (69, 68, 75, 76), (67, 66, 73, 74), (75, 74, 81, 82), (73, 72, 79, 80), (78, 77, 84, 85), (76, 75, 82, 83), (74, 73, 80, 81), (77, 76, 83, 84), (85, 84, 91, 92), (83, 82, 89, 90), (81, 80, 87, 88), (84, 83, 90, 91), (82, 81, 88, 89), (80, 79, 86, 87), (88, 87, 94, 95), (91, 90, 97, 98), (89, 88, 95, 96), (87, 86, 93, 94), (92, 91, 98, 99), (90, 89, 96, 97), (98, 97, 104, 105), (96, 95, 102, 103), (94, 93, 100, 101), (99, 98, 105, 106), (97, 96, 103, 104), (95, 94, 101, 102), (101, 100, 107, 108), (106, 105, 112, 113), (104, 103, 110, 111), (102, 101, 108, 109), (105, 104, 111, 112), (103, 102, 109, 110), (0, 43, 7), (21, 6, 13), (7, 43, 14), (21, 13, 20), (21, 20, 28), (14, 43, 22), (22, 43, 29), (21, 28, 35), (29, 43, 36), (21, 35, 42), (36, 43, 44), (21, 42, 50), (44, 43, 51), (21, 50, 57), (51, 43, 58), (21, 57, 64), (58, 43, 65), (21, 64, 71), (21, 71, 78), (65, 43, 72), (72, 43, 79), (21, 78, 85), (79, 43, 86), (21, 85, 92), (86, 43, 93), (21, 92, 99), (21, 99, 106), (93, 43, 100), (100, 43, 107), (21, 106, 113), (113, 112, 5, 6), (111, 110, 3, 4), (109, 108, 1, 2), (107, 43, 0), (21, 113, 6), (112, 111, 4, 5), (110, 109, 2, 3), (108, 107, 0, 1)])
me_sphere_002.polygons.foreach_set('use_smooth', [True] * 128)
me_sphere_002.materials.append(mat_ghosteye)
me_sphere_002.use_remesh_preserve_volume = False
me_sphere_002.use_remesh_preserve_attributes = False
me_sphere_002.use_mirror_vertex_groups = False
me_sphere_002.update()
me_sphere_001 = bpy.data.meshes.new('Sphere.001')
me_sphere_001.from_pydata([(-0.3827, 0.0, 0.9239), (-0.7071, 0.0, 0.7071), (-0.9239, 0.0, 0.3827), (-1.0, 0.0, -4.371e-08), (-0.9239, 0.0, -0.3827), (-0.7071, 0.0, -0.7071), (-0.3827, 0.0, -0.9239), (-0.3536, 0.1464, 0.9239), (-0.6533, 0.2706, 0.7071), (-0.8536, 0.3536, 0.3827), (-0.9239, 0.3827, -4.371e-08), (-0.8536, 0.3536, -0.3827), (-0.6533, 0.2706, -0.7071), (-0.3536, 0.1464, -0.9239), (-0.2706, 0.2706, 0.9239), (-0.5, 0.5, 0.7071), (-0.6533, 0.6533, 0.3827), (-0.7071, 0.7071, -4.371e-08), (-0.6533, 0.6533, -0.3827), (-0.5, 0.5, -0.7071), (-0.2706, 0.2706, -0.9239), (-1.51e-07, 0.0, -1.0), (-0.1464, 0.3536, 0.9239), (-0.2706, 0.6533, 0.7071), (-0.3536, 0.8536, 0.3827), (-0.3827, 0.9239, -4.371e-08), (-0.3536, 0.8536, -0.3827), (-0.2706, 0.6533, -0.7071), (-0.1464, 0.3536, -0.9239), (-1.307e-07, 0.3827, 0.9239), (-7.11e-08, 0.7071, 0.7071), (-1.149e-08, 0.9239, 0.3827), (-1.149e-08, 1.0, -4.371e-08), (-1.149e-08, 0.9239, -0.3827), (-7.11e-08, 0.7071, -0.7071), (-5.62e-08, 0.3827, -0.9239), (0.1464, 0.3536, 0.9239), (0.2706, 0.6533, 0.7071), (0.3536, 0.8536, 0.3827), (0.3827, 0.9239, -4.371e-08), (0.3536, 0.8536, -0.3827), (0.2706, 0.6533, -0.7071), (0.1464, 0.3536, -0.9239), (-2.578e-07, -1.068e-07, 1.0), (0.2706, 0.2706, 0.9239), (0.5, 0.5, 0.7071), (0.6533, 0.6533, 0.3827), (0.7071, 0.7071, -4.371e-08), (0.6533, 0.6533, -0.3827), (0.5, 0.5, -0.7071), (0.2706, 0.2706, -0.9239), (0.3536, 0.1464, 0.9239), (0.6533, 0.2706, 0.7071), (0.8536, 0.3536, 0.3827), (0.9239, 0.3827, -4.371e-08), (0.8536, 0.3536, -0.3827), (0.6533, 0.2706, -0.7071), (0.3536, 0.1464, -0.9239), (0.3827, -7.268e-08, 0.9239), (0.7071, -2.664e-07, 0.7071), (0.9239, -2.962e-07, 0.3827), (1.0, -3.26e-07, -4.371e-08), (0.9239, -2.962e-07, -0.3827), (0.7071, -2.664e-07, -0.7071), (0.3827, -1.621e-07, -0.9239), (0.3536, -0.1464, 0.9239), (0.6533, -0.2706, 0.7071), (0.8536, -0.3536, 0.3827), (0.9239, -0.3827, -4.371e-08), (0.8536, -0.3536, -0.3827), (0.6533, -0.2706, -0.7071), (0.3536, -0.1464, -0.9239), (0.2706, -0.2706, 0.9239), (0.5, -0.5, 0.7071), (0.6533, -0.6533, 0.3827), (0.7071, -0.7071, -4.371e-08), (0.6533, -0.6533, -0.3827), (0.5, -0.5, -0.7071), (0.2706, -0.2706, -0.9239), (0.1464, -0.3536, 0.9239), (0.2706, -0.6533, 0.7071), (0.3536, -0.8536, 0.3827), (0.3827, -0.9239, -4.371e-08), (0.3536, -0.8536, -0.3827), (0.2706, -0.6533, -0.7071), (0.1464, -0.3536, -0.9239), (-2.499e-07, -0.3827, 0.9239), (-4.883e-07, -0.7071, 0.7071), (-5.181e-07, -0.9239, 0.3827), (-6.075e-07, -1.0, -4.371e-08), (-5.181e-07, -0.9239, -0.3827), (-4.883e-07, -0.7071, -0.7071), (-3.393e-07, -0.3827, -0.9239), (-0.1464, -0.3536, 0.9239), (-0.2706, -0.6533, 0.7071), (-0.3536, -0.8536, 0.3827), (-0.3827, -0.9239, -4.371e-08), (-0.3536, -0.8536, -0.3827), (-0.2706, -0.6533, -0.7071), (-0.1464, -0.3536, -0.9239), (-0.2706, -0.2706, 0.9239), (-0.5, -0.5, 0.7071), (-0.6533, -0.6533, 0.3827), (-0.7071, -0.7071, -4.371e-08), (-0.6533, -0.6533, -0.3827), (-0.5, -0.5, -0.7071), (-0.2706, -0.2706, -0.9239), (-0.3536, -0.1464, 0.9239), (-0.6533, -0.2706, 0.7071), (-0.8536, -0.3536, 0.3827), (-0.9239, -0.3827, -4.371e-08), (-0.8536, -0.3536, -0.3827), (-0.6533, -0.2706, -0.7071), (-0.3536, -0.1464, -0.9239)], [], [(6, 5, 12, 13), (4, 3, 10, 11), (2, 1, 8, 9), (5, 4, 11, 12), (3, 2, 9, 10), (1, 0, 7, 8), (9, 8, 15, 16), (12, 11, 18, 19), (10, 9, 16, 17), (8, 7, 14, 15), (13, 12, 19, 20), (11, 10, 17, 18), (19, 18, 26, 27), (17, 16, 24, 25), (15, 14, 22, 23), (20, 19, 27, 28), (18, 17, 25, 26), (16, 15, 23, 24), (23, 22, 29, 30), (28, 27, 34, 35), (26, 25, 32, 33), (24, 23, 30, 31), (27, 26, 33, 34), (25, 24, 31, 32), (35, 34, 41, 42), (33, 32, 39, 40), (31, 30, 37, 38), (34, 33, 40, 41), (32, 31, 38, 39), (30, 29, 36, 37), (41, 40, 48, 49), (39, 38, 46, 47), (37, 36, 44, 45), (42, 41, 49, 50), (40, 39, 47, 48), (38, 37, 45, 46), (49, 48, 55, 56), (47, 46, 53, 54), (45, 44, 51, 52), (50, 49, 56, 57), (48, 47, 54, 55), (46, 45, 52, 53), (57, 56, 63, 64), (55, 54, 61, 62), (53, 52, 59, 60), (56, 55, 62, 63), (54, 53, 60, 61), (52, 51, 58, 59), (62, 61, 68, 69), (60, 59, 66, 67), (63, 62, 69, 70), (61, 60, 67, 68), (59, 58, 65, 66), (64, 63, 70, 71), (70, 69, 76, 77), (68, 67, 74, 75), (66, 65, 72, 73), (71, 70, 77, 78), (69, 68, 75, 76), (67, 66, 73, 74), (75, 74, 81, 82), (73, 72, 79, 80), (78, 77, 84, 85), (76, 75, 82, 83), (74, 73, 80, 81), (77, 76, 83, 84), (85, 84, 91, 92), (83, 82, 89, 90), (81, 80, 87, 88), (84, 83, 90, 91), (82, 81, 88, 89), (80, 79, 86, 87), (88, 87, 94, 95), (91, 90, 97, 98), (89, 88, 95, 96), (87, 86, 93, 94), (92, 91, 98, 99), (90, 89, 96, 97), (98, 97, 104, 105), (96, 95, 102, 103), (94, 93, 100, 101), (99, 98, 105, 106), (97, 96, 103, 104), (95, 94, 101, 102), (101, 100, 107, 108), (106, 105, 112, 113), (104, 103, 110, 111), (102, 101, 108, 109), (105, 104, 111, 112), (103, 102, 109, 110), (0, 43, 7), (21, 6, 13), (7, 43, 14), (21, 13, 20), (21, 20, 28), (14, 43, 22), (22, 43, 29), (21, 28, 35), (29, 43, 36), (21, 35, 42), (36, 43, 44), (21, 42, 50), (44, 43, 51), (21, 50, 57), (51, 43, 58), (21, 57, 64), (58, 43, 65), (21, 64, 71), (21, 71, 78), (65, 43, 72), (72, 43, 79), (21, 78, 85), (79, 43, 86), (21, 85, 92), (86, 43, 93), (21, 92, 99), (21, 99, 106), (93, 43, 100), (100, 43, 107), (21, 106, 113), (113, 112, 5, 6), (111, 110, 3, 4), (109, 108, 1, 2), (107, 43, 0), (21, 113, 6), (112, 111, 4, 5), (110, 109, 2, 3), (108, 107, 0, 1)])
me_sphere_001.polygons.foreach_set('use_smooth', [True] * 128)
me_sphere_001.materials.append(mat_ghosteye)
me_sphere_001.use_remesh_preserve_volume = False
me_sphere_001.use_remesh_preserve_attributes = False
me_sphere_001.use_mirror_vertex_groups = False
me_sphere_001.update()
arm_armature = bpy.data.armatures.new('Armature')  # bones are not reproduced

# ---- objects
ob_armature = bpy.data.objects.new('Armature', arm_armature)
ob_sphere = bpy.data.objects.new('Sphere', me_sphere)
ob_sphere_002 = bpy.data.objects.new('Sphere.002', me_sphere_002)
ob_sphere_001 = bpy.data.objects.new('Sphere.001', me_sphere_001)
ob_lamp = bpy.data.objects.new('Lamp', light_lamp)
ob_camera = bpy.data.objects.new('Camera', cam_camera)

# ---- transforms, parenting, visibility, modifiers, constraints
ob_armature.location = (0.0, 0.0, -3.29)
ob_armature.show_in_front = True
ob_armature.lineart.crease_threshold = 0.0
ob_sphere.parent = ob_armature
ob_sphere.matrix_parent_inverse = Matrix(((1.0, 0.0, 0.0, 0.0), (0.0, 1.0, 0.0, 0.0), (0.0, 0.0, 1.0, 3.29), (0.0, 0.0, 0.0, 1.0)))
ob_sphere.location = (0.0, 0.0, 0.0)
ob_sphere.lineart.crease_threshold = 0.0
_vg = ob_sphere.vertex_groups.new(name='Bone')
for _i, _w in zip([45, 50, 51, 52, 57, 58, 59, 64, 65, 66, 71, 72, 73, 78, 79, 80, 81, 82, 83, 84, 85, 86, 87, 88, 89, 90, 91, 92, 93, 94, 95, 96, 97, 98, 99, 100, 101, 102, 103, 104, 105, 106, 107, 108, 109, 110, 111, 112, 113, 114, 115, 116, 117, 118, 119, 120, 121, 122, 123, 124, 125, 126, 127, 128, 145, 146, 147, 148, 149, 150, 151, 152, 153, 154, 155, 156, 157, 158, 159, 160, 161, 162, 163, 164, 165, 166, 167, 168, 169, 170, 171, 172, 173, 174, 175, 176, 177, 178, 179, 180, 181, 182, 183, 184, 185, 186, 187, 188, 189, 190, 191, 192], [0.7541, 0.7578, 0.7574, 0.7649, 0.7595, 0.7631, 0.7574, 0.7611, 0.7562, 0.7606, 0.756, 0.7605, 0.7559, 0.7604, 0.7556, 0.7597, 0.07083, 0.0708, 0.07086, 0.07078, 0.07087, 0.07072, 0.07081, 0.07075, 0.07077, 0.07074, 0.07075, 0.07076, 0.07085, 0.07073, 0.07072, 0.07074, 0.7586, 0.7689, 0.763, 0.7824, 0.7642, 0.7756, 0.7622, 0.7743, 0.761, 0.7739, 0.7608, 0.7738, 0.7607, 0.7736, 0.7604, 0.7728, 0.3055, 0.3052, 0.3051, 0.3055, 0.3053, 0.3053, 0.3059, 0.3049, 0.3051, 0.3054, 0.3058, 0.3058, 0.3052, 0.3051, 0.3052, 0.305, 0.01823, 0.01819, 0.01813, 0.01821, 0.01816, 0.01817, 0.01824, 0.01814, 0.01815, 0.0182, 0.01825, 0.01826, 0.01814, 0.01816, 0.01816, 0.01813, 0.147, 0.1472, 0.1472, 0.1469, 0.1469, 0.1469, 0.1469, 0.1471, 0.147, 0.1469, 0.1471, 0.147, 0.147, 0.1472, 0.1468, 0.1469, 0.6343, 0.6337, 0.6339, 0.6347, 0.6343, 0.6344, 0.6359, 0.6329, 0.6335, 0.6342, 0.6355, 0.6351, 0.6342, 0.6336, 0.6336, 0.6334]): _vg.add([_i], _w, 'REPLACE')
_vg = ob_sphere.vertex_groups.new(name='Bone.001')
for _i, _w in zip([3, 7, 11, 15, 19, 23, 28, 32, 36, 40, 44, 45, 49, 50, 51, 52, 56, 57, 58, 59, 63, 64, 65, 66, 70, 71, 72, 73, 77, 78, 79, 80, 81, 82, 83, 84, 85, 86, 87, 88, 89, 90, 91, 92, 93, 94, 95, 96, 97, 98, 99, 100, 101, 102, 103, 104, 105, 106, 107, 108, 109, 110, 111, 112, 113, 114, 115, 116, 117, 118, 119, 120, 121, 122, 123, 124, 125, 126, 127, 128, 129, 130, 131, 132, 133, 134, 135, 136, 137, 138, 139, 140, 141, 142, 143, 144, 145, 146, 147, 148, 149, 150, 151, 152, 153, 154, 155, 156, 157, 158, 159, 160, 161, 162, 163, 164, 165, 166, 167, 168, 169, 170, 171, 172, 173, 174, 175, 176, 177, 178, 179, 180, 181, 182, 183, 184, 185, 186, 187, 188, 189, 190, 191, 192, 193, 194, 195, 196, 197, 198, 199, 200, 201, 202, 203, 204, 205, 206, 207, 208], [0.01772, 0.01772, 0.01772, 0.01772, 0.01772, 0.01772, 0.01772, 0.01772, 0.01772, 0.01772, 0.01772, 0.2185, 0.01772, 0.2152, 0.2155, 0.2088, 0.01772, 0.2137, 0.2105, 0.2156, 0.01772, 0.2123, 0.2166, 0.2127, 0.01772, 0.2168, 0.2128, 0.2169, 0.01772, 0.2129, 0.2171, 0.2135, 0.6038, 0.6038, 0.6037, 0.6038, 0.6037, 0.6039, 0.6038, 0.6038, 0.6038, 0.6039, 0.6038, 0.6038, 0.6037, 0.6039, 0.6039, 0.6038, 0.2144, 0.2053, 0.2105, 0.1934, 0.2095, 0.1994, 0.2113, 0.2005, 0.2123, 0.2009, 0.2125, 0.201, 0.2126, 0.2011, 0.2128, 0.2018, 0.617, 0.6172, 0.6174, 0.617, 0.6172, 0.6172, 0.6167, 0.6176, 0.6174, 0.6171, 0.6167, 0.6168, 0.6173, 0.6174, 0.6173, 0.6174, 0.1403, 0.1403, 0.1403, 0.1403, 0.1403, 0.1403, 0.1403, 0.1403, 0.1403, 0.1403, 0.1403, 0.1403, 0.1403, 0.1403, 0.1403, 0.1403, 0.2908, 0.2908, 0.2908, 0.2908, 0.2908, 0.2908, 0.2908, 0.2908, 0.2908, 0.2908, 0.2908, 0.2908, 0.2908, 0.2908, 0.2908, 0.2908, 0.6955, 0.6954, 0.6953, 0.6956, 0.6956, 0.6956, 0.6956, 0.6954, 0.6955, 0.6956, 0.6955, 0.6956, 0.6955, 0.6953, 0.6957, 0.6956, 0.3249, 0.3254, 0.3253, 0.3246, 0.3249, 0.3248, 0.3235, 0.3262, 0.3256, 0.325, 0.3238, 0.3242, 0.325, 0.3255, 0.3255, 0.3257, 0.06806, 0.06805, 0.06805, 0.06806, 0.06806, 0.06806, 0.06806, 0.06805, 0.06806, 0.06806, 0.06806, 0.06806, 0.06806, 0.06805, 0.06806, 0.06806]): _vg.add([_i], _w, 'REPLACE')
_vg = ob_sphere.vertex_groups.new(name='Bone.002')
for _i, _w in zip([1, 2, 3, 5, 6, 7, 9, 10, 11, 13, 14, 15, 17, 18, 19, 21, 22, 23, 26, 27, 28, 30, 31, 32, 34, 35, 36, 38, 39, 40, 42, 43, 44, 47, 48, 49, 54, 55, 56, 61, 62, 63, 68, 69, 70, 75, 76, 77, 81, 82, 83, 84, 85, 86, 87, 88, 89, 90, 91, 92, 93, 94, 95, 96, 113, 114, 115, 116, 117, 118, 119, 120, 121, 122, 123, 124, 125, 126, 127, 128, 129, 130, 131, 132, 133, 134, 135, 136, 137, 138, 139, 140, 141, 142, 143, 144, 145, 146, 147, 148, 149, 150, 151, 152, 153, 154, 155, 156, 157, 158, 159, 160, 161, 162, 163, 164, 165, 166, 167, 168, 169, 170, 171, 172, 173, 174, 175, 176, 177, 178, 179, 180, 181, 182, 183, 184, 185, 186, 187, 188, 189, 190, 191, 192, 193, 194, 195, 196, 197, 198, 199, 200, 201, 202, 203, 204, 205, 206, 207, 208, 209, 210, 211, 212, 213, 214, 215, 216, 217, 218, 219, 220, 221, 222, 223, 224, 225, 226, 227, 228, 229, 230, 231, 232, 233, 234, 235, 236, 237, 238, 239, 240], [0.002601, 0.059, 0.1255, 0.002601, 0.059, 0.1255, 0.002601, 0.059, 0.1255, 0.002601, 0.059, 0.1255, 0.002601, 0.059, 0.1255, 0.002601, 0.059, 0.1255, 0.002601, 0.059, 0.1255, 0.002601, 0.059, 0.1255, 0.002601, 0.059, 0.1255, 0.002601, 0.059, 0.1255, 0.002601, 0.059, 0.1255, 0.002601, 0.059, 0.1255, 0.002601, 0.059, 0.1255, 0.002601, 0.059, 0.1255, 0.002601, 0.059, 0.1255, 0.002601, 0.059, 0.1255, 0.2503, 0.2503, 0.2503, 0.2503, 0.2503, 0.2503, 0.2503, 0.2503, 0.2503, 0.2503, 0.2503, 0.2503, 0.2503, 0.2503, 0.2503, 0.2503, 0.0596, 0.05963, 0.05964, 0.05961, 0.05963, 0.05962, 0.05957, 0.05966, 0.05964, 0.05961, 0.05958, 0.05958, 0.05963, 0.05964, 0.05963, 0.05965, 0.5199, 0.5199, 0.5199, 0.5199, 0.5199, 0.5199, 0.5199, 0.5199, 0.5199, 0.5199, 0.5199, 0.5199, 0.5199, 0.5199, 0.5199, 0.5199, 0.5193, 0.5193, 0.5193, 0.5193, 0.5193, 0.5193, 0.5193, 0.5193, 0.5193, 0.5193, 0.5193, 0.5193, 0.5193, 0.5193, 0.5193, 0.5193, 0.1211, 0.1211, 0.1211, 0.1212, 0.1212, 0.1211, 0.1212, 0.1211, 0.1211, 0.1212, 0.1211, 0.1211, 0.1211, 0.1211, 0.1212, 0.1212, 0.01277, 0.01287, 0.01284, 0.01271, 0.01277, 0.01276, 0.0125, 0.01302, 0.01291, 0.0128, 0.01257, 0.01264, 0.01279, 0.01288, 0.01289, 0.01293, 0.2522, 0.2522, 0.2522, 0.2522, 0.2522, 0.2522, 0.2522, 0.2522, 0.2522, 0.2522, 0.2522, 0.2522, 0.2522, 0.2522, 0.2522, 0.2522, 0.08596, 0.08596, 0.08596, 0.08596, 0.08596, 0.08596, 0.08596, 0.08596, 0.08596, 0.08596, 0.08596, 0.08596, 0.08596, 0.08596, 0.08596, 0.08596, 0.02984, 0.02984, 0.02984, 0.02984, 0.02984, 0.02984, 0.02984, 0.02984, 0.02984, 0.02984, 0.02984, 0.02984, 0.02984, 0.02984, 0.02984, 0.02984]): _vg.add([_i], _w, 'REPLACE')
_vg = ob_sphere.vertex_groups.new(name='Bone.003')
for _i, _w in zip([0, 1, 2, 3, 4, 5, 6, 7, 8, 9, 10, 11, 12, 13, 14, 15, 16, 17, 18, 19, 20, 21, 22, 23, 24, 25, 26, 27, 28, 29, 30, 31, 32, 33, 34, 35, 36, 37, 38, 39, 40, 41, 42, 43, 44, 46, 47, 48, 49, 53, 54, 55, 56, 60, 61, 62, 63, 67, 68, 69, 70, 74, 75, 76, 77, 81, 82, 83, 84, 85, 86, 87, 88, 89, 90, 91, 92, 93, 94, 95, 96, 129, 130, 131, 132, 133, 134, 135, 136, 137, 138, 139, 140, 141, 142, 143, 144, 145, 146, 147, 148, 149, 150, 151, 152, 153, 154, 155, 156, 157, 158, 159, 160, 161, 162, 163, 164, 165, 166, 167, 168, 169, 170, 171, 172, 173, 174, 175, 176, 193, 194, 195, 196, 197, 198, 199, 200, 201, 202, 203, 204, 205, 206, 207, 208, 209, 210, 211, 212, 213, 214, 215, 216, 217, 218, 219, 220, 221, 222, 223, 224, 225, 226, 227, 228, 229, 230, 231, 232, 233, 234, 235, 236, 237, 238, 239, 240, 241, 242, 243, 244, 245, 246, 247, 248, 249, 250, 251, 252, 253, 254, 255, 256], [0.9887, 0.9658, 0.9232, 0.8367, 0.9887, 0.9658, 0.9232, 0.8367, 0.9887, 0.9658, 0.9232, 0.8367, 0.9887, 0.9658, 0.9232, 0.8367, 0.9887, 0.9658, 0.9232, 0.8367, 0.9887, 0.9658, 0.9232, 0.8367, 0.9976, 0.9887, 0.9658, 0.9232, 0.8367, 0.9887, 0.9658, 0.9232, 0.8367, 0.9887, 0.9658, 0.9232, 0.8367, 0.9887, 0.9658, 0.9232, 0.8367, 0.9887, 0.9658, 0.9232, 0.8367, 0.9887, 0.9658, 0.9232, 0.8367, 0.9887, 0.9658, 0.9232, 0.8367, 0.9887, 0.9658, 0.9232, 0.8367, 0.9887, 0.9658, 0.9232, 0.8367, 0.9887, 0.9658, 0.9232, 0.8367, 0.07507, 0.07507, 0.07507, 0.07508, 0.07507, 0.07508, 0.07507, 0.07508, 0.07508, 0.07508, 0.07508, 0.07508, 0.07507, 0.07508, 0.07508, 0.07508, 0.3234, 0.3234, 0.3234, 0.3234, 0.3234, 0.3234, 0.3234, 0.3234, 0.3234, 0.3234, 0.3234, 0.3234, 0.3234, 0.3234, 0.3234, 0.3234, 0.1558, 0.1558, 0.1558, 0.1558, 0.1558, 0.1558, 0.1558, 0.1558, 0.1558, 0.1558, 0.1558, 0.1558, 0.1558, 0.1558, 0.1558, 0.1558, 0.02266, 0.02265, 0.02265, 0.02267, 0.02267, 0.02267, 0.02267, 0.02266, 0.02266, 0.02267, 0.02266, 0.02267, 0.02266, 0.02265, 0.02267, 0.02267, 0.6717, 0.6717, 0.6717, 0.6717, 0.6717, 0.6717, 0.6717, 0.6717, 0.6717, 0.6717, 0.6717, 0.6717, 0.6717, 0.6717, 0.6717, 0.6717, 0.8881, 0.8881, 0.8881, 0.8881, 0.8881, 0.8881, 0.8881, 0.8881, 0.8881, 0.8881, 0.8881, 0.8881, 0.8881, 0.8881, 0.8881, 0.8881, 0.948, 0.948, 0.948, 0.948, 0.948, 0.948, 0.948, 0.948, 0.948, 0.948, 0.948, 0.948, 0.948, 0.948, 0.948, 0.948, 0.9789, 0.9789, 0.9789, 0.9789, 0.9789, 0.9789, 0.9789, 0.9789, 0.9789, 0.9789, 0.9789, 0.9789, 0.9789, 0.9789, 0.9789, 0.9789]): _vg.add([_i], _w, 'REPLACE')
_m = ob_sphere.modifiers.new('Armature', 'ARMATURE')
_m.object = ob_armature
ob_sphere_002.parent = ob_armature
ob_sphere_002.matrix_parent_inverse = Matrix(((1.0, 0.0, 0.0, 0.0), (0.0, 1.0, 0.0, 0.0), (0.0, 0.0, 1.0, 3.29), (0.0, 0.0, 0.0, 1.0)))
ob_sphere_002.location = (0.4825, -1.096, -0.2079)
ob_sphere_002.scale = (0.1852, 0.1852, 0.2777)
ob_sphere_002.lineart.crease_threshold = 0.0
_vg = ob_sphere_002.vertex_groups.new(name='Bone')
_vg = ob_sphere_002.vertex_groups.new(name='Bone.001')
_vg = ob_sphere_002.vertex_groups.new(name='Bone.002')
for _i, _w in zip([0, 1, 2, 3, 4, 5, 6, 7, 8, 9, 10, 11, 12, 13, 14, 15, 16, 17, 18, 19, 20, 21, 22, 23, 24, 25, 26, 27, 28, 29, 30, 31, 32, 33, 34, 35, 36, 37, 38, 39, 40, 41, 42, 43, 44, 45, 46, 47, 48, 49, 50, 51, 52, 53, 54, 55, 56, 57, 58, 59, 60, 61, 62, 63, 64, 65, 66, 67, 68, 69, 70, 71, 72, 73, 74, 75, 76, 77, 78, 79, 80, 81, 82, 83, 84, 85, 86, 87, 88, 89, 90, 91, 92, 93, 94, 95, 96, 97, 98, 99, 100, 101, 102, 103, 104, 105, 106, 107, 108, 109, 110, 111, 112, 113], [0.214, 0.2108, 0.2057, 0.1994, 0.1955, 0.1932, 0.1919, 0.2136, 0.21, 0.205, 0.2002, 0.1965, 0.194, 0.1924, 0.2132, 0.2091, 0.2047, 0.2005, 0.1971, 0.1945, 0.1926, 0.1913, 0.213, 0.2088, 0.2046, 0.2006, 0.1973, 0.1947, 0.1927, 0.2131, 0.209, 0.2047, 0.2005, 0.197, 0.1945, 0.1926, 0.2134, 0.2097, 0.205, 0.2002, 0.1964, 0.1939, 0.1923, 0.2151, 0.2137, 0.2102, 0.2047, 0.1988, 0.1951, 0.193, 0.1919, 0.214, 0.2104, 0.2027, 0.197, 0.1936, 0.1919, 0.1915, 0.2142, 0.2101, 0.201, 0.1952, 0.192, 0.1908, 0.191, 0.2141, 0.209, 0.1995, 0.1936, 0.1906, 0.1898, 0.1907, 0.214, 0.2066, 0.1983, 0.1926, 0.1897, 0.1892, 0.1904, 0.214, 0.2059, 0.1979, 0.1923, 0.1894, 0.189, 0.1902, 0.2141, 0.2068, 0.1986, 0.1929, 0.1899, 0.1893, 0.1902, 0.2144, 0.2095, 0.2003, 0.1942, 0.1909, 0.19, 0.1904, 0.2145, 0.2108, 0.2024, 0.196, 0.1924, 0.191, 0.1909, 0.2144, 0.2112, 0.2052, 0.198, 0.194, 0.1921, 0.1914]): _vg.add([_i], _w, 'REPLACE')
_vg = ob_sphere_002.vertex_groups.new(name='Bone.003')
for _i, _w in zip([0, 1, 2, 3, 4, 5, 6, 7, 8, 9, 10, 11, 12, 13, 14, 15, 16, 17, 18, 19, 20, 21, 22, 23, 24, 25, 26, 27, 28, 29, 30, 31, 32, 33, 34, 35, 36, 37, 38, 39, 40, 41, 42, 43, 44, 45, 46, 47, 48, 49, 50, 51, 52, 53, 54, 55, 56, 57, 58, 59, 60, 61, 62, 63, 64, 65, 66, 67, 68, 69, 70, 71, 72, 73, 74, 75, 76, 77, 78, 79, 80, 81, 82, 83, 84, 85, 86, 87, 88, 89, 90, 91, 92, 93, 94, 95, 96, 97, 98, 99, 100, 101, 102, 103, 104, 105, 106, 107, 108, 109, 110, 111, 112, 113], [0.7624, 0.7654, 0.7704, 0.7771, 0.7815, 0.7842, 0.7856, 0.7626, 0.7656, 0.7701, 0.7756, 0.7801, 0.7831, 0.7851, 0.7628, 0.7658, 0.7701, 0.7749, 0.7792, 0.7825, 0.7848, 0.7864, 0.763, 0.766, 0.7702, 0.7749, 0.7791, 0.7823, 0.7847, 0.763, 0.7661, 0.7704, 0.7752, 0.7794, 0.7826, 0.7848, 0.763, 0.7661, 0.771, 0.7762, 0.7805, 0.7833, 0.7852, 0.7616, 0.7629, 0.7662, 0.772, 0.7781, 0.7821, 0.7845, 0.7857, 0.7628, 0.7665, 0.7744, 0.7804, 0.784, 0.7858, 0.7862, 0.7628, 0.7672, 0.7765, 0.7826, 0.786, 0.7871, 0.7867, 0.763, 0.7685, 0.7784, 0.7845, 0.7876, 0.7882, 0.7872, 0.7633, 0.7711, 0.7798, 0.7857, 0.7886, 0.789, 0.7875, 0.7633, 0.7718, 0.7802, 0.7861, 0.7889, 0.7892, 0.7877, 0.7631, 0.7708, 0.7794, 0.7854, 0.7884, 0.7889, 0.7877, 0.7627, 0.7679, 0.7775, 0.7838, 0.7872, 0.7881, 0.7874, 0.7624, 0.7663, 0.7749, 0.7816, 0.7854, 0.7869, 0.7869, 0.7623, 0.7655, 0.7716, 0.7791, 0.7834, 0.7855, 0.7863]): _vg.add([_i], _w, 'REPLACE')
_m = ob_sphere_002.modifiers.new('Armature', 'ARMATURE')
_m.object = ob_armature
ob_sphere_001.parent = ob_armature
ob_sphere_001.matrix_parent_inverse = Matrix(((1.0, 0.0, 0.0, 0.0), (0.0, 1.0, 0.0, 0.0), (0.0, 0.0, 1.0, 3.29), (0.0, 0.0, 0.0, 1.0)))
ob_sphere_001.location = (-0.4993, -1.096, -0.2079)
ob_sphere_001.scale = (0.1852, 0.1852, 0.2777)
ob_sphere_001.lineart.crease_threshold = 0.0
_vg = ob_sphere_001.vertex_groups.new(name='Bone')
_vg = ob_sphere_001.vertex_groups.new(name='Bone.001')
_vg = ob_sphere_001.vertex_groups.new(name='Bone.002')
for _i, _w in zip([0, 1, 2, 3, 4, 5, 6, 7, 8, 9, 10, 11, 12, 13, 14, 15, 16, 17, 18, 19, 20, 21, 22, 23, 24, 25, 26, 27, 28, 29, 30, 31, 32, 33, 34, 35, 36, 37, 38, 39, 40, 41, 42, 43, 44, 45, 46, 47, 48, 49, 50, 51, 52, 53, 54, 55, 56, 57, 58, 59, 60, 61, 62, 63, 64, 65, 66, 67, 68, 69, 70, 71, 72, 73, 74, 75, 76, 77, 78, 79, 80, 81, 82, 83, 84, 85, 86, 87, 88, 89, 90, 91, 92, 93, 94, 95, 96, 97, 98, 99, 100, 101, 102, 103, 104, 105, 106, 107, 108, 109, 110, 111, 112, 113], [0.214, 0.21, 0.2009, 0.1951, 0.1918, 0.1906, 0.1907, 0.2139, 0.2103, 0.2026, 0.1969, 0.1934, 0.1917, 0.1912, 0.2136, 0.2101, 0.2045, 0.1987, 0.195, 0.1928, 0.1917, 0.1912, 0.2132, 0.2096, 0.2049, 0.2001, 0.1962, 0.1937, 0.1922, 0.2129, 0.2088, 0.2045, 0.2004, 0.1969, 0.1943, 0.1925, 0.2127, 0.2086, 0.2044, 0.2005, 0.1971, 0.1946, 0.1926, 0.2148, 0.2128, 0.2088, 0.2045, 0.2004, 0.197, 0.1944, 0.1926, 0.2131, 0.2096, 0.2048, 0.2, 0.1964, 0.1939, 0.1923, 0.2135, 0.2104, 0.2053, 0.1992, 0.1954, 0.1931, 0.192, 0.2138, 0.2107, 0.2049, 0.1978, 0.194, 0.1921, 0.1915, 0.214, 0.2103, 0.2022, 0.1959, 0.1924, 0.191, 0.1911, 0.2139, 0.2091, 0.2001, 0.1941, 0.1909, 0.19, 0.1907, 0.2137, 0.2065, 0.1985, 0.1928, 0.1898, 0.1893, 0.1904, 0.2136, 0.2057, 0.1978, 0.1922, 0.1894, 0.189, 0.1901, 0.2137, 0.2064, 0.1981, 0.1925, 0.1896, 0.1891, 0.1901, 0.214, 0.2089, 0.1994, 0.1935, 0.1905, 0.1897, 0.1902]): _vg.add([_i], _w, 'REPLACE')
_vg = ob_sphere_001.vertex_groups.new(name='Bone.003')
for _i, _w in zip([0, 1, 2, 3, 4, 5, 6, 7, 8, 9, 10, 11, 12, 13, 14, 15, 16, 17, 18, 19, 20, 21, 22, 23, 24, 25, 26, 27, 28, 29, 30, 31, 32, 33, 34, 35, 36, 37, 38, 39, 40, 41, 42, 43, 44, 45, 46, 47, 48, 49, 50, 51, 52, 53, 54, 55, 56, 57, 58, 59, 60, 61, 62, 63, 64, 65, 66, 67, 68, 69, 70, 71, 72, 73, 74, 75, 76, 77, 78, 79, 80, 81, 82, 83, 84, 85, 86, 87, 88, 89, 90, 91, 92, 93, 94, 95, 96, 97, 98, 99, 100, 101, 102, 103, 104, 105, 106, 107, 108, 109, 110, 111, 112, 113], [0.7631, 0.7674, 0.7768, 0.7828, 0.7862, 0.7874, 0.7873, 0.763, 0.7668, 0.7746, 0.7806, 0.7843, 0.7861, 0.7866, 0.7631, 0.7664, 0.7722, 0.7783, 0.7823, 0.7847, 0.786, 0.7866, 0.7632, 0.7664, 0.7712, 0.7764, 0.7807, 0.7836, 0.7854, 0.7634, 0.7664, 0.7707, 0.7755, 0.7797, 0.7828, 0.785, 0.7634, 0.7664, 0.7705, 0.7752, 0.7793, 0.7825, 0.7849, 0.7621, 0.7633, 0.7662, 0.7705, 0.7753, 0.7795, 0.7827, 0.7849, 0.7632, 0.7661, 0.7706, 0.7759, 0.7803, 0.7833, 0.7852, 0.7631, 0.7659, 0.7709, 0.7774, 0.7817, 0.7843, 0.7857, 0.763, 0.7661, 0.7721, 0.7794, 0.7835, 0.7855, 0.7862, 0.763, 0.7669, 0.7753, 0.7818, 0.7855, 0.7869, 0.7867, 0.7633, 0.7684, 0.7778, 0.784, 0.7873, 0.7881, 0.7872, 0.7636, 0.7712, 0.7796, 0.7856, 0.7885, 0.789, 0.7876, 0.7637, 0.7721, 0.7804, 0.7862, 0.7891, 0.7894, 0.7879, 0.7636, 0.7714, 0.78, 0.7859, 0.7888, 0.7892, 0.788, 0.7633, 0.7687, 0.7786, 0.7847, 0.7878, 0.7885, 0.7878]): _vg.add([_i], _w, 'REPLACE')
_m = ob_sphere_001.modifiers.new('Armature', 'ARMATURE')
_m.object = ob_armature
ob_lamp.location = (4.076, 1.005, 5.904)
ob_lamp.rotation_euler = (0.6503, 0.05522, 1.866)
ob_lamp.lock_rotations_4d = False
ob_lamp.empty_display_type = 'ARROWS'
ob_lamp.color = (0.0, 0.0, 0.0, 0.0)
ob_lamp.lineart.crease_threshold = 0.0
ob_camera.location = (7.481, -6.508, 5.344)
ob_camera.rotation_euler = (1.109, 0.01082, 0.8149)
ob_camera.lock_rotations_4d = False
ob_camera.empty_display_type = 'ARROWS'
ob_camera.color = (0.0, 0.0, 0.0, 0.0)
ob_camera.display_type = 'WIRE'
ob_camera.lineart.crease_threshold = 0.0

# ---- collection membership
col_collection_1.objects.link(ob_armature)
col_collection_1.objects.link(ob_sphere)
col_collection_1.objects.link(ob_sphere_002)
col_collection_1.objects.link(ob_sphere_001)
col_collection_1.objects.link(ob_lamp)
col_collection_1.objects.link(ob_camera)

# ---- scene / render settings (as saved in the file)
scene.camera = ob_camera
scene.frame_start = 1; scene.frame_end = 60; scene.frame_set(1)
scene.render.engine = 'BLENDER_EEVEE_NEXT'
scene.render.resolution_percentage = 50
scene.render.fps = 60
scene.render.dither_intensity = 0.0
scene.cycles.use_denoising = False
scene.cycles.samples = 10
scene.cycles.sampling_pattern = 'TABULATED_SOBOL'
scene.cycles.light_sampling_threshold = 0.0
scene.cycles.use_adaptive_sampling = False
scene.cycles.use_light_tree = False
scene.cycles.blur_glossy = 0.0
scene.cycles.pixel_filter_type = 'GAUSSIAN'
scene.cycles.sample_clamp_indirect = 0.0
scene.view_settings.view_transform = 'Standard'
bpy.context.view_layer.update()

